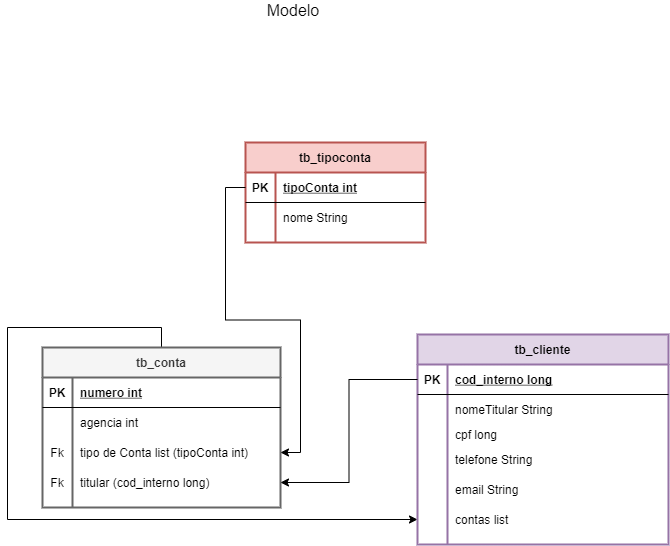

The diagram above was exported from draw.io. Its source (the exported page's mxGraphModel, read from the mxfile embedded in the PNG):
<mxGraphModel dx="849" dy="433" grid="0" gridSize="10" guides="1" tooltips="1" connect="1" arrows="1" fold="1" page="1" pageScale="1" pageWidth="827" pageHeight="1169" background="#FFFFFF" math="0" shadow="0">
  <root>
    <mxCell id="0" />
    <mxCell id="1" parent="0" />
    <mxCell id="DZtnO2HaVii40mmFtyA5-6" style="edgeStyle=orthogonalEdgeStyle;rounded=0;orthogonalLoop=1;jettySize=auto;html=1;exitX=0.5;exitY=0;exitDx=0;exitDy=0;entryX=0;entryY=0.5;entryDx=0;entryDy=0;" edge="1" parent="1" source="5XSqyLNvY00r_sQuLB7g-1" target="DZtnO2HaVii40mmFtyA5-1">
      <mxGeometry relative="1" as="geometry">
        <Array as="points">
          <mxPoint x="216" y="386" />
          <mxPoint x="62" y="386" />
          <mxPoint x="62" y="578" />
        </Array>
      </mxGeometry>
    </mxCell>
    <mxCell id="5XSqyLNvY00r_sQuLB7g-1" value="tb_conta" style="shape=table;startSize=30;container=1;collapsible=1;childLayout=tableLayout;fixedRows=1;rowLines=0;fontStyle=1;align=center;resizeLast=1;fillColor=#f5f5f5;strokeColor=#666666;fontColor=#333333;strokeWidth=2;" parent="1" vertex="1">
      <mxGeometry x="97" y="406" width="238" height="160" as="geometry" />
    </mxCell>
    <mxCell id="5XSqyLNvY00r_sQuLB7g-2" value="" style="shape=partialRectangle;collapsible=0;dropTarget=0;pointerEvents=0;fillColor=none;top=0;left=0;bottom=1;right=0;points=[[0,0.5],[1,0.5]];portConstraint=eastwest;" parent="5XSqyLNvY00r_sQuLB7g-1" vertex="1">
      <mxGeometry y="30" width="238" height="30" as="geometry" />
    </mxCell>
    <mxCell id="5XSqyLNvY00r_sQuLB7g-3" value="PK" style="shape=partialRectangle;connectable=0;fillColor=none;top=0;left=0;bottom=0;right=0;fontStyle=1;overflow=hidden;" parent="5XSqyLNvY00r_sQuLB7g-2" vertex="1">
      <mxGeometry width="30" height="30" as="geometry">
        <mxRectangle width="30" height="30" as="alternateBounds" />
      </mxGeometry>
    </mxCell>
    <mxCell id="5XSqyLNvY00r_sQuLB7g-4" value="numero int" style="shape=partialRectangle;connectable=0;fillColor=none;top=0;left=0;bottom=0;right=0;align=left;spacingLeft=6;fontStyle=5;overflow=hidden;" parent="5XSqyLNvY00r_sQuLB7g-2" vertex="1">
      <mxGeometry x="30" width="208" height="30" as="geometry">
        <mxRectangle width="208" height="30" as="alternateBounds" />
      </mxGeometry>
    </mxCell>
    <mxCell id="5XSqyLNvY00r_sQuLB7g-5" value="" style="shape=partialRectangle;collapsible=0;dropTarget=0;pointerEvents=0;fillColor=none;top=0;left=0;bottom=0;right=0;points=[[0,0.5],[1,0.5]];portConstraint=eastwest;" parent="5XSqyLNvY00r_sQuLB7g-1" vertex="1">
      <mxGeometry y="60" width="238" height="30" as="geometry" />
    </mxCell>
    <mxCell id="5XSqyLNvY00r_sQuLB7g-6" value="" style="shape=partialRectangle;connectable=0;fillColor=none;top=0;left=0;bottom=0;right=0;editable=1;overflow=hidden;" parent="5XSqyLNvY00r_sQuLB7g-5" vertex="1">
      <mxGeometry width="30" height="30" as="geometry">
        <mxRectangle width="30" height="30" as="alternateBounds" />
      </mxGeometry>
    </mxCell>
    <mxCell id="5XSqyLNvY00r_sQuLB7g-7" value="agencia int" style="shape=partialRectangle;connectable=0;fillColor=none;top=0;left=0;bottom=0;right=0;align=left;spacingLeft=6;overflow=hidden;" parent="5XSqyLNvY00r_sQuLB7g-5" vertex="1">
      <mxGeometry x="30" width="208" height="30" as="geometry">
        <mxRectangle width="208" height="30" as="alternateBounds" />
      </mxGeometry>
    </mxCell>
    <mxCell id="5XSqyLNvY00r_sQuLB7g-8" value="" style="shape=partialRectangle;collapsible=0;dropTarget=0;pointerEvents=0;fillColor=none;top=0;left=0;bottom=0;right=0;points=[[0,0.5],[1,0.5]];portConstraint=eastwest;" parent="5XSqyLNvY00r_sQuLB7g-1" vertex="1">
      <mxGeometry y="90" width="238" height="30" as="geometry" />
    </mxCell>
    <mxCell id="5XSqyLNvY00r_sQuLB7g-9" value="Fk" style="shape=partialRectangle;connectable=0;fillColor=none;top=0;left=0;bottom=0;right=0;editable=1;overflow=hidden;" parent="5XSqyLNvY00r_sQuLB7g-8" vertex="1">
      <mxGeometry width="30" height="30" as="geometry">
        <mxRectangle width="30" height="30" as="alternateBounds" />
      </mxGeometry>
    </mxCell>
    <mxCell id="5XSqyLNvY00r_sQuLB7g-10" value="tipo de Conta list (tipoConta int)" style="shape=partialRectangle;connectable=0;fillColor=none;top=0;left=0;bottom=0;right=0;align=left;spacingLeft=6;overflow=hidden;" parent="5XSqyLNvY00r_sQuLB7g-8" vertex="1">
      <mxGeometry x="30" width="208" height="30" as="geometry">
        <mxRectangle width="208" height="30" as="alternateBounds" />
      </mxGeometry>
    </mxCell>
    <mxCell id="5XSqyLNvY00r_sQuLB7g-11" value="" style="shape=partialRectangle;collapsible=0;dropTarget=0;pointerEvents=0;fillColor=none;top=0;left=0;bottom=0;right=0;points=[[0,0.5],[1,0.5]];portConstraint=eastwest;" parent="5XSqyLNvY00r_sQuLB7g-1" vertex="1">
      <mxGeometry y="120" width="238" height="30" as="geometry" />
    </mxCell>
    <mxCell id="5XSqyLNvY00r_sQuLB7g-12" value="Fk" style="shape=partialRectangle;connectable=0;fillColor=none;top=0;left=0;bottom=0;right=0;editable=1;overflow=hidden;" parent="5XSqyLNvY00r_sQuLB7g-11" vertex="1">
      <mxGeometry width="30" height="30" as="geometry">
        <mxRectangle width="30" height="30" as="alternateBounds" />
      </mxGeometry>
    </mxCell>
    <mxCell id="5XSqyLNvY00r_sQuLB7g-13" value="titular (cod_interno long)" style="shape=partialRectangle;connectable=0;fillColor=none;top=0;left=0;bottom=0;right=0;align=left;spacingLeft=6;overflow=hidden;" parent="5XSqyLNvY00r_sQuLB7g-11" vertex="1">
      <mxGeometry x="30" width="208" height="30" as="geometry">
        <mxRectangle width="208" height="30" as="alternateBounds" />
      </mxGeometry>
    </mxCell>
    <mxCell id="5XSqyLNvY00r_sQuLB7g-69" value="tb_cliente" style="shape=table;startSize=30;container=1;collapsible=1;childLayout=tableLayout;fixedRows=1;rowLines=0;fontStyle=1;align=center;resizeLast=1;fillColor=#e1d5e7;strokeColor=#9673a6;strokeWidth=2;" parent="1" vertex="1">
      <mxGeometry x="472" y="393" width="251" height="210" as="geometry" />
    </mxCell>
    <mxCell id="5XSqyLNvY00r_sQuLB7g-70" value="" style="shape=partialRectangle;collapsible=0;dropTarget=0;pointerEvents=0;fillColor=none;top=0;left=0;bottom=1;right=0;points=[[0,0.5],[1,0.5]];portConstraint=eastwest;" parent="5XSqyLNvY00r_sQuLB7g-69" vertex="1">
      <mxGeometry y="30" width="251" height="30" as="geometry" />
    </mxCell>
    <mxCell id="5XSqyLNvY00r_sQuLB7g-71" value="PK" style="shape=partialRectangle;connectable=0;fillColor=none;top=0;left=0;bottom=0;right=0;fontStyle=1;overflow=hidden;" parent="5XSqyLNvY00r_sQuLB7g-70" vertex="1">
      <mxGeometry width="30" height="30" as="geometry">
        <mxRectangle width="30" height="30" as="alternateBounds" />
      </mxGeometry>
    </mxCell>
    <mxCell id="5XSqyLNvY00r_sQuLB7g-72" value="cod_interno long" style="shape=partialRectangle;connectable=0;fillColor=none;top=0;left=0;bottom=0;right=0;align=left;spacingLeft=6;fontStyle=5;overflow=hidden;" parent="5XSqyLNvY00r_sQuLB7g-70" vertex="1">
      <mxGeometry x="30" width="221" height="30" as="geometry">
        <mxRectangle width="221" height="30" as="alternateBounds" />
      </mxGeometry>
    </mxCell>
    <mxCell id="5XSqyLNvY00r_sQuLB7g-73" value="" style="shape=partialRectangle;collapsible=0;dropTarget=0;pointerEvents=0;fillColor=none;top=0;left=0;bottom=0;right=0;points=[[0,0.5],[1,0.5]];portConstraint=eastwest;" parent="5XSqyLNvY00r_sQuLB7g-69" vertex="1">
      <mxGeometry y="60" width="251" height="30" as="geometry" />
    </mxCell>
    <mxCell id="5XSqyLNvY00r_sQuLB7g-74" value="" style="shape=partialRectangle;connectable=0;fillColor=none;top=0;left=0;bottom=0;right=0;editable=1;overflow=hidden;" parent="5XSqyLNvY00r_sQuLB7g-73" vertex="1">
      <mxGeometry width="30" height="30" as="geometry">
        <mxRectangle width="30" height="30" as="alternateBounds" />
      </mxGeometry>
    </mxCell>
    <mxCell id="5XSqyLNvY00r_sQuLB7g-75" value="nomeTitular String" style="shape=partialRectangle;connectable=0;fillColor=none;top=0;left=0;bottom=0;right=0;align=left;spacingLeft=6;overflow=hidden;" parent="5XSqyLNvY00r_sQuLB7g-73" vertex="1">
      <mxGeometry x="30" width="221" height="30" as="geometry">
        <mxRectangle width="221" height="30" as="alternateBounds" />
      </mxGeometry>
    </mxCell>
    <mxCell id="5XSqyLNvY00r_sQuLB7g-76" value="" style="shape=partialRectangle;collapsible=0;dropTarget=0;pointerEvents=0;fillColor=none;top=0;left=0;bottom=0;right=0;points=[[0,0.5],[1,0.5]];portConstraint=eastwest;" parent="5XSqyLNvY00r_sQuLB7g-69" vertex="1">
      <mxGeometry y="90" width="251" height="20" as="geometry" />
    </mxCell>
    <mxCell id="5XSqyLNvY00r_sQuLB7g-77" value="" style="shape=partialRectangle;connectable=0;fillColor=none;top=0;left=0;bottom=0;right=0;editable=1;overflow=hidden;" parent="5XSqyLNvY00r_sQuLB7g-76" vertex="1">
      <mxGeometry width="30" height="20" as="geometry">
        <mxRectangle width="30" height="20" as="alternateBounds" />
      </mxGeometry>
    </mxCell>
    <mxCell id="5XSqyLNvY00r_sQuLB7g-78" value="cpf long" style="shape=partialRectangle;connectable=0;fillColor=none;top=0;left=0;bottom=0;right=0;align=left;spacingLeft=6;overflow=hidden;" parent="5XSqyLNvY00r_sQuLB7g-76" vertex="1">
      <mxGeometry x="30" width="221" height="20" as="geometry">
        <mxRectangle width="221" height="20" as="alternateBounds" />
      </mxGeometry>
    </mxCell>
    <mxCell id="5XSqyLNvY00r_sQuLB7g-79" value="" style="shape=partialRectangle;collapsible=0;dropTarget=0;pointerEvents=0;fillColor=none;top=0;left=0;bottom=0;right=0;points=[[0,0.5],[1,0.5]];portConstraint=eastwest;" parent="5XSqyLNvY00r_sQuLB7g-69" vertex="1">
      <mxGeometry y="110" width="251" height="30" as="geometry" />
    </mxCell>
    <mxCell id="5XSqyLNvY00r_sQuLB7g-80" value="" style="shape=partialRectangle;connectable=0;fillColor=none;top=0;left=0;bottom=0;right=0;editable=1;overflow=hidden;" parent="5XSqyLNvY00r_sQuLB7g-79" vertex="1">
      <mxGeometry width="30" height="30" as="geometry">
        <mxRectangle width="30" height="30" as="alternateBounds" />
      </mxGeometry>
    </mxCell>
    <mxCell id="5XSqyLNvY00r_sQuLB7g-81" value="telefone String" style="shape=partialRectangle;connectable=0;fillColor=none;top=0;left=0;bottom=0;right=0;align=left;spacingLeft=6;overflow=hidden;" parent="5XSqyLNvY00r_sQuLB7g-79" vertex="1">
      <mxGeometry x="30" width="221" height="30" as="geometry">
        <mxRectangle width="221" height="30" as="alternateBounds" />
      </mxGeometry>
    </mxCell>
    <mxCell id="5XSqyLNvY00r_sQuLB7g-82" style="shape=partialRectangle;collapsible=0;dropTarget=0;pointerEvents=0;fillColor=none;top=0;left=0;bottom=0;right=0;points=[[0,0.5],[1,0.5]];portConstraint=eastwest;" parent="5XSqyLNvY00r_sQuLB7g-69" vertex="1">
      <mxGeometry y="140" width="251" height="30" as="geometry" />
    </mxCell>
    <mxCell id="5XSqyLNvY00r_sQuLB7g-83" style="shape=partialRectangle;connectable=0;fillColor=none;top=0;left=0;bottom=0;right=0;editable=1;overflow=hidden;" parent="5XSqyLNvY00r_sQuLB7g-82" vertex="1">
      <mxGeometry width="30" height="30" as="geometry">
        <mxRectangle width="30" height="30" as="alternateBounds" />
      </mxGeometry>
    </mxCell>
    <mxCell id="5XSqyLNvY00r_sQuLB7g-84" value="email String" style="shape=partialRectangle;connectable=0;fillColor=none;top=0;left=0;bottom=0;right=0;align=left;spacingLeft=6;overflow=hidden;" parent="5XSqyLNvY00r_sQuLB7g-82" vertex="1">
      <mxGeometry x="30" width="221" height="30" as="geometry">
        <mxRectangle width="221" height="30" as="alternateBounds" />
      </mxGeometry>
    </mxCell>
    <mxCell id="DZtnO2HaVii40mmFtyA5-1" style="shape=partialRectangle;collapsible=0;dropTarget=0;pointerEvents=0;fillColor=none;top=0;left=0;bottom=0;right=0;points=[[0,0.5],[1,0.5]];portConstraint=eastwest;" vertex="1" parent="5XSqyLNvY00r_sQuLB7g-69">
      <mxGeometry y="170" width="251" height="30" as="geometry" />
    </mxCell>
    <mxCell id="DZtnO2HaVii40mmFtyA5-2" style="shape=partialRectangle;connectable=0;fillColor=none;top=0;left=0;bottom=0;right=0;editable=1;overflow=hidden;" vertex="1" parent="DZtnO2HaVii40mmFtyA5-1">
      <mxGeometry width="30" height="30" as="geometry">
        <mxRectangle width="30" height="30" as="alternateBounds" />
      </mxGeometry>
    </mxCell>
    <mxCell id="DZtnO2HaVii40mmFtyA5-3" value="contas list " style="shape=partialRectangle;connectable=0;fillColor=none;top=0;left=0;bottom=0;right=0;align=left;spacingLeft=6;overflow=hidden;" vertex="1" parent="DZtnO2HaVii40mmFtyA5-1">
      <mxGeometry x="30" width="221" height="30" as="geometry">
        <mxRectangle width="221" height="30" as="alternateBounds" />
      </mxGeometry>
    </mxCell>
    <mxCell id="5XSqyLNvY00r_sQuLB7g-98" value="tb_tipoconta" style="shape=table;startSize=30;container=1;collapsible=1;childLayout=tableLayout;fixedRows=1;rowLines=0;fontStyle=1;align=center;resizeLast=1;fillColor=#f8cecc;strokeColor=#b85450;strokeWidth=2;" parent="1" vertex="1">
      <mxGeometry x="300" y="201" width="180" height="100" as="geometry" />
    </mxCell>
    <mxCell id="5XSqyLNvY00r_sQuLB7g-99" value="" style="shape=partialRectangle;collapsible=0;dropTarget=0;pointerEvents=0;fillColor=none;top=0;left=0;bottom=1;right=0;points=[[0,0.5],[1,0.5]];portConstraint=eastwest;" parent="5XSqyLNvY00r_sQuLB7g-98" vertex="1">
      <mxGeometry y="30" width="180" height="30" as="geometry" />
    </mxCell>
    <mxCell id="5XSqyLNvY00r_sQuLB7g-100" value="PK" style="shape=partialRectangle;connectable=0;fillColor=none;top=0;left=0;bottom=0;right=0;fontStyle=1;overflow=hidden;" parent="5XSqyLNvY00r_sQuLB7g-99" vertex="1">
      <mxGeometry width="30" height="30" as="geometry">
        <mxRectangle width="30" height="30" as="alternateBounds" />
      </mxGeometry>
    </mxCell>
    <mxCell id="5XSqyLNvY00r_sQuLB7g-101" value="tipoConta int" style="shape=partialRectangle;connectable=0;fillColor=none;top=0;left=0;bottom=0;right=0;align=left;spacingLeft=6;fontStyle=5;overflow=hidden;" parent="5XSqyLNvY00r_sQuLB7g-99" vertex="1">
      <mxGeometry x="30" width="150" height="30" as="geometry">
        <mxRectangle width="150" height="30" as="alternateBounds" />
      </mxGeometry>
    </mxCell>
    <mxCell id="5XSqyLNvY00r_sQuLB7g-102" value="" style="shape=partialRectangle;collapsible=0;dropTarget=0;pointerEvents=0;fillColor=none;top=0;left=0;bottom=0;right=0;points=[[0,0.5],[1,0.5]];portConstraint=eastwest;" parent="5XSqyLNvY00r_sQuLB7g-98" vertex="1">
      <mxGeometry y="60" width="180" height="30" as="geometry" />
    </mxCell>
    <mxCell id="5XSqyLNvY00r_sQuLB7g-103" value="" style="shape=partialRectangle;connectable=0;fillColor=none;top=0;left=0;bottom=0;right=0;editable=1;overflow=hidden;" parent="5XSqyLNvY00r_sQuLB7g-102" vertex="1">
      <mxGeometry width="30" height="30" as="geometry">
        <mxRectangle width="30" height="30" as="alternateBounds" />
      </mxGeometry>
    </mxCell>
    <mxCell id="5XSqyLNvY00r_sQuLB7g-104" value="nome String" style="shape=partialRectangle;connectable=0;fillColor=none;top=0;left=0;bottom=0;right=0;align=left;spacingLeft=6;overflow=hidden;" parent="5XSqyLNvY00r_sQuLB7g-102" vertex="1">
      <mxGeometry x="30" width="150" height="30" as="geometry">
        <mxRectangle width="150" height="30" as="alternateBounds" />
      </mxGeometry>
    </mxCell>
    <mxCell id="5XSqyLNvY00r_sQuLB7g-124" value="Modelo" style="text;html=1;strokeColor=none;fillColor=none;align=center;verticalAlign=middle;whiteSpace=wrap;rounded=0;fontSize=16;fontStyle=0" parent="1" vertex="1">
      <mxGeometry x="328" y="59" width="40" height="20" as="geometry" />
    </mxCell>
    <mxCell id="5XSqyLNvY00r_sQuLB7g-130" style="edgeStyle=orthogonalEdgeStyle;rounded=0;orthogonalLoop=1;jettySize=auto;html=1;exitX=0;exitY=0.5;exitDx=0;exitDy=0;entryX=0;entryY=0.5;entryDx=0;entryDy=0;fontSize=16;startArrow=ERmandOne;startFill=0;endArrow=ERzeroToMany;endFill=0;" parent="1" source="5XSqyLNvY00r_sQuLB7g-70" target="5XSqyLNvY00r_sQuLB7g-108" edge="1">
      <mxGeometry relative="1" as="geometry">
        <Array as="points">
          <mxPoint x="270" y="669" />
          <mxPoint x="270" y="485" />
        </Array>
      </mxGeometry>
    </mxCell>
    <mxCell id="DZtnO2HaVii40mmFtyA5-7" style="edgeStyle=orthogonalEdgeStyle;rounded=0;orthogonalLoop=1;jettySize=auto;html=1;exitX=0;exitY=0.5;exitDx=0;exitDy=0;entryX=1;entryY=0.5;entryDx=0;entryDy=0;" edge="1" parent="1" source="5XSqyLNvY00r_sQuLB7g-70" target="5XSqyLNvY00r_sQuLB7g-11">
      <mxGeometry relative="1" as="geometry" />
    </mxCell>
    <mxCell id="DZtnO2HaVii40mmFtyA5-11" style="edgeStyle=orthogonalEdgeStyle;rounded=0;orthogonalLoop=1;jettySize=auto;html=1;exitX=0;exitY=0.5;exitDx=0;exitDy=0;startArrow=none;startFill=0;endArrow=classic;endFill=1;" edge="1" parent="1" source="5XSqyLNvY00r_sQuLB7g-99" target="5XSqyLNvY00r_sQuLB7g-8">
      <mxGeometry relative="1" as="geometry" />
    </mxCell>
  </root>
</mxGraphModel>